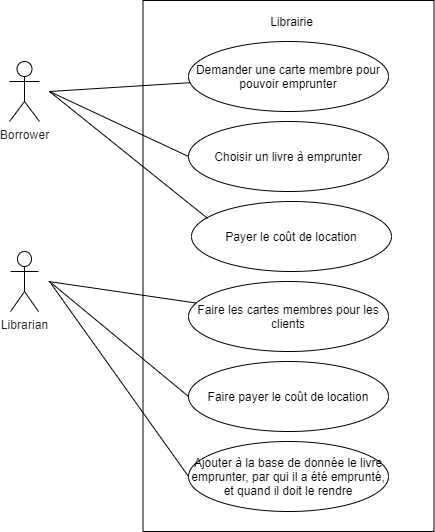

The diagram above was exported from draw.io. Its source (the exported page's mxGraphModel, read from the mxfile embedded in the PNG):
<mxGraphModel dx="1635" dy="902" grid="1" gridSize="10" guides="1" tooltips="1" connect="1" arrows="1" fold="1" page="1" pageScale="1" pageWidth="583" pageHeight="827" math="0" shadow="0">
  <root>
    <mxCell id="0" />
    <mxCell id="1" parent="0" />
    <mxCell id="7UgFE-IjclkbCuK-PDBv-1" value="&lt;span style=&quot;color: rgb(32 , 33 , 36) ; font-family: &amp;#34;google sans&amp;#34; , &amp;#34;roboto&amp;#34; , &amp;#34;arial&amp;#34; , sans-serif ; letter-spacing: 0.1px ; background-color: rgb(255 , 255 , 255)&quot;&gt;&lt;font style=&quot;font-size: 12px&quot;&gt;Borrower&lt;/font&gt;&lt;/span&gt;" style="shape=umlActor;verticalLabelPosition=bottom;verticalAlign=top;html=1;outlineConnect=0;" vertex="1" parent="1">
      <mxGeometry x="81" y="250" width="30" height="60" as="geometry" />
    </mxCell>
    <object label="&lt;span style=&quot;color: rgb(32 , 33 , 36) ; font-family: &amp;#34;google sans&amp;#34; , &amp;#34;roboto&amp;#34; , &amp;#34;arial&amp;#34; , sans-serif ; letter-spacing: 0.1px ; background-color: rgb(255 , 255 , 255)&quot;&gt;&lt;font style=&quot;font-size: 12px&quot;&gt;Librarian&lt;/font&gt;&lt;/span&gt;" test="" id="7UgFE-IjclkbCuK-PDBv-2">
      <mxCell style="shape=umlActor;verticalLabelPosition=bottom;verticalAlign=top;html=1;outlineConnect=0;" vertex="1" parent="1">
        <mxGeometry x="82" y="440" width="28" height="60" as="geometry" />
      </mxCell>
    </object>
    <mxCell id="7UgFE-IjclkbCuK-PDBv-3" value="" style="rounded=0;whiteSpace=wrap;html=1;" vertex="1" parent="1">
      <mxGeometry x="214.5" y="189" width="291" height="531" as="geometry" />
    </mxCell>
    <mxCell id="7UgFE-IjclkbCuK-PDBv-4" value="Librairie" style="text;html=1;strokeColor=none;fillColor=none;align=center;verticalAlign=middle;whiteSpace=wrap;rounded=0;" vertex="1" parent="1">
      <mxGeometry x="330.5" y="200" width="65" height="20" as="geometry" />
    </mxCell>
    <mxCell id="7UgFE-IjclkbCuK-PDBv-5" value="Demander une carte membre pour pouvoir emprunter" style="ellipse;whiteSpace=wrap;html=1;" vertex="1" parent="1">
      <mxGeometry x="260" y="230" width="200" height="70" as="geometry" />
    </mxCell>
    <mxCell id="7UgFE-IjclkbCuK-PDBv-6" value="&lt;span&gt;Choisir un livre à emprunter&lt;/span&gt;" style="ellipse;whiteSpace=wrap;html=1;" vertex="1" parent="1">
      <mxGeometry x="260" y="310" width="200" height="70" as="geometry" />
    </mxCell>
    <mxCell id="7UgFE-IjclkbCuK-PDBv-7" value="&lt;span&gt;Payer le coût de location&lt;/span&gt;" style="ellipse;whiteSpace=wrap;html=1;" vertex="1" parent="1">
      <mxGeometry x="263" y="390" width="200" height="70" as="geometry" />
    </mxCell>
    <mxCell id="7UgFE-IjclkbCuK-PDBv-8" value="Faire payer le coût de location" style="ellipse;whiteSpace=wrap;html=1;" vertex="1" parent="1">
      <mxGeometry x="260" y="550" width="200" height="70" as="geometry" />
    </mxCell>
    <mxCell id="7UgFE-IjclkbCuK-PDBv-9" value="Ajouter à la base de donnée le livre emprunter, par qui il a été emprunté, et quand il doit le rendre" style="ellipse;whiteSpace=wrap;html=1;" vertex="1" parent="1">
      <mxGeometry x="260" y="630" width="200" height="70" as="geometry" />
    </mxCell>
    <mxCell id="7UgFE-IjclkbCuK-PDBv-10" style="edgeStyle=orthogonalEdgeStyle;rounded=0;orthogonalLoop=1;jettySize=auto;html=1;exitX=0.5;exitY=1;exitDx=0;exitDy=0;" edge="1" parent="1">
      <mxGeometry relative="1" as="geometry">
        <mxPoint x="391" y="425" as="sourcePoint" />
        <mxPoint x="391" y="425" as="targetPoint" />
      </mxGeometry>
    </mxCell>
    <mxCell id="7UgFE-IjclkbCuK-PDBv-11" value="" style="endArrow=none;html=1;" edge="1" parent="1" target="7UgFE-IjclkbCuK-PDBv-5">
      <mxGeometry width="50" height="50" relative="1" as="geometry">
        <mxPoint x="121" y="280" as="sourcePoint" />
        <mxPoint x="351" y="320" as="targetPoint" />
      </mxGeometry>
    </mxCell>
    <mxCell id="7UgFE-IjclkbCuK-PDBv-12" value="" style="endArrow=none;html=1;entryX=0;entryY=0.5;entryDx=0;entryDy=0;" edge="1" parent="1" target="7UgFE-IjclkbCuK-PDBv-6">
      <mxGeometry width="50" height="50" relative="1" as="geometry">
        <mxPoint x="121" y="280" as="sourcePoint" />
        <mxPoint x="351" y="320" as="targetPoint" />
      </mxGeometry>
    </mxCell>
    <mxCell id="7UgFE-IjclkbCuK-PDBv-13" value="" style="endArrow=none;html=1;entryX=0.08;entryY=0.24;entryDx=0;entryDy=0;entryPerimeter=0;" edge="1" parent="1" target="7UgFE-IjclkbCuK-PDBv-7">
      <mxGeometry width="50" height="50" relative="1" as="geometry">
        <mxPoint x="121" y="280" as="sourcePoint" />
        <mxPoint x="351" y="320" as="targetPoint" />
      </mxGeometry>
    </mxCell>
    <mxCell id="7UgFE-IjclkbCuK-PDBv-16" value="" style="endArrow=none;html=1;entryX=0;entryY=0.5;entryDx=0;entryDy=0;" edge="1" parent="1" target="7UgFE-IjclkbCuK-PDBv-8">
      <mxGeometry width="50" height="50" relative="1" as="geometry">
        <mxPoint x="121" y="470" as="sourcePoint" />
        <mxPoint x="351" y="320" as="targetPoint" />
      </mxGeometry>
    </mxCell>
    <mxCell id="7UgFE-IjclkbCuK-PDBv-17" value="" style="endArrow=none;html=1;entryX=0;entryY=0.5;entryDx=0;entryDy=0;" edge="1" parent="1" target="7UgFE-IjclkbCuK-PDBv-9">
      <mxGeometry width="50" height="50" relative="1" as="geometry">
        <mxPoint x="121" y="470" as="sourcePoint" />
        <mxPoint x="351" y="320" as="targetPoint" />
      </mxGeometry>
    </mxCell>
    <mxCell id="7UgFE-IjclkbCuK-PDBv-22" value="Faire les cartes membres pour les clients" style="ellipse;whiteSpace=wrap;html=1;" vertex="1" parent="1">
      <mxGeometry x="260" y="470" width="200" height="70" as="geometry" />
    </mxCell>
    <mxCell id="7UgFE-IjclkbCuK-PDBv-23" value="" style="endArrow=none;html=1;" edge="1" parent="1" target="7UgFE-IjclkbCuK-PDBv-22">
      <mxGeometry width="50" height="50" relative="1" as="geometry">
        <mxPoint x="120" y="470" as="sourcePoint" />
        <mxPoint x="320" y="440" as="targetPoint" />
      </mxGeometry>
    </mxCell>
  </root>
</mxGraphModel>